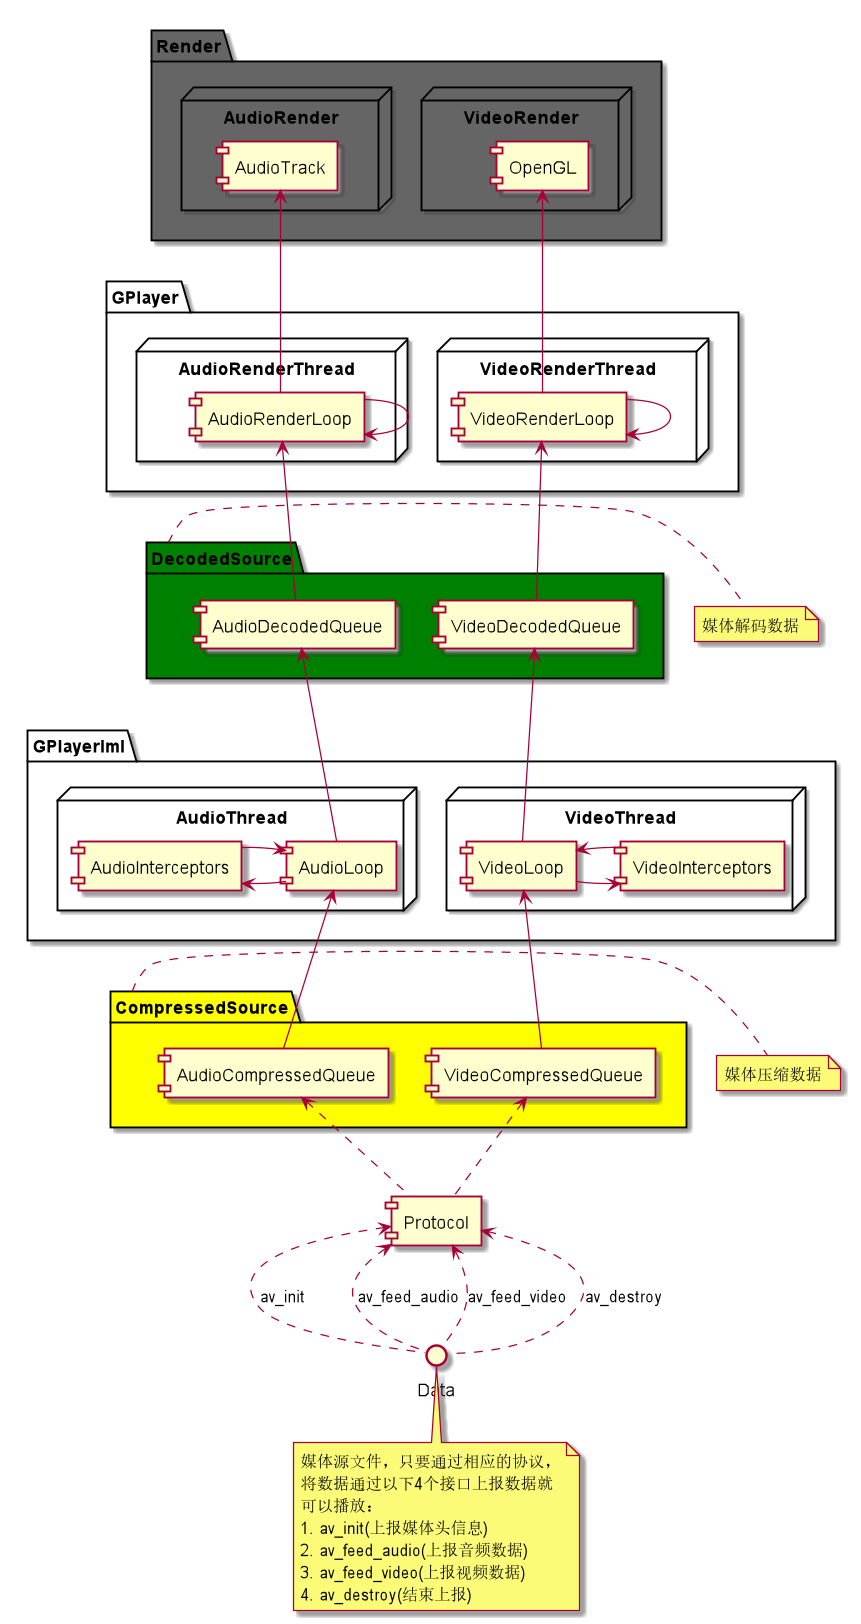

The diagram above was rendered by PlantUML. Its source (embedded in the PNG):
@startuml

interface "Data" as DATA
component [Protocol]

package CompressedSource #Yellow {
    [AudioCompressedQueue]
    [VideoCompressedQueue]
}

package "GPlayerIml" {
  node "AudioThread" {
    [AudioLoop]
    [AudioInterceptors]
  }
  node "VideoThread" {
    [VideoLoop]
    [VideoInterceptors]
  }
}

package "GPlayer" {
  node "AudioRenderThread" {
    [AudioRenderLoop]
  }
  node "VideoRenderThread" {
    [VideoRenderLoop]
  }
}

package DecodedSource #Green {
    [AudioDecodedQueue]
    [VideoDecodedQueue]
}

package "Render" #656565 {
    node "AudioRender" {
        [AudioTrack]
    }
    node "VideoRender" {
        [OpenGL]
    }
}

[DATA] .up.>[Protocol] : av_init
[DATA] .up.>[Protocol] : av_feed_audio
[DATA] .up.>[Protocol] : av_feed_video
[DATA] .up.>[Protocol] : av_destroy

[Protocol] .up.>[AudioCompressedQueue]
[Protocol] .up.>[VideoCompressedQueue]

[AudioCompressedQueue] -up-> [AudioLoop]
[AudioLoop] -left-> [AudioInterceptors]
[AudioInterceptors] -right-> [AudioLoop]

[VideoCompressedQueue] -up-> [VideoLoop]
[VideoLoop] -right-> [VideoInterceptors]
[VideoInterceptors] -left-> [VideoLoop]

[VideoLoop] -up-> [VideoDecodedQueue]
[AudioLoop] -up-> [AudioDecodedQueue]

[AudioDecodedQueue] -up-> [AudioRenderLoop]
[VideoDecodedQueue] -up-> [VideoRenderLoop]

[AudioRenderLoop] --> [AudioRenderLoop]
[VideoRenderLoop] --> [VideoRenderLoop]
[AudioRenderLoop] -up-> [AudioTrack]
[VideoRenderLoop] -up-> [OpenGL]

note right of CompressedSource
  媒体压缩数据
end note

note bottom of [DATA]
  媒体源文件，只要通过相应的协议，
  将数据通过以下4个接口上报数据就
  可以播放：
  1. av_init(上报媒体头信息)
  2. av_feed_audio(上报音频数据)
  3. av_feed_video(上报视频数据)
  4. av_destroy(结束上报)
end note

note right of DecodedSource
  媒体解码数据
end note

@enduml